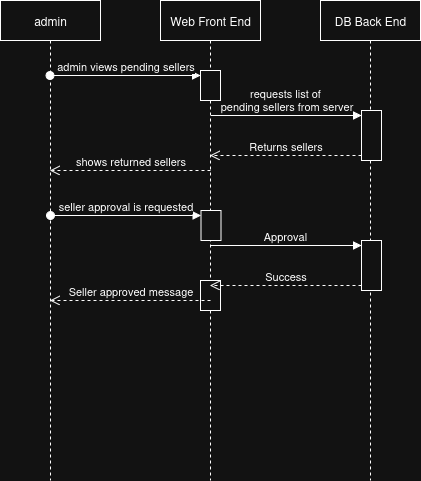

The diagram above was exported from draw.io. Its source (the exported page's mxGraphModel, read from the mxfile embedded in the PNG):
<mxGraphModel dx="1373" dy="745" grid="1" gridSize="10" guides="1" tooltips="1" connect="1" arrows="1" fold="1" page="1" pageScale="1" pageWidth="850" pageHeight="1100" math="0" shadow="0">
  <root>
    <mxCell id="0" />
    <mxCell id="1" parent="0" />
    <mxCell id="6H3Bjmp79qeUppPzs6rY-1" value="admin" style="shape=umlLifeline;perimeter=lifelinePerimeter;whiteSpace=wrap;html=1;container=1;dropTarget=0;collapsible=0;recursiveResize=0;outlineConnect=0;portConstraint=eastwest;newEdgeStyle={&quot;curved&quot;:0,&quot;rounded&quot;:0};" parent="1" vertex="1">
      <mxGeometry x="180" y="80" width="100" height="480" as="geometry" />
    </mxCell>
    <mxCell id="6H3Bjmp79qeUppPzs6rY-2" value="Web Front End" style="shape=umlLifeline;perimeter=lifelinePerimeter;whiteSpace=wrap;html=1;container=1;dropTarget=0;collapsible=0;recursiveResize=0;outlineConnect=0;portConstraint=eastwest;newEdgeStyle={&quot;curved&quot;:0,&quot;rounded&quot;:0};" parent="1" vertex="1">
      <mxGeometry x="340" y="80" width="100" height="480" as="geometry" />
    </mxCell>
    <mxCell id="6H3Bjmp79qeUppPzs6rY-120" value="" style="html=1;points=[[0,0,0,0,5],[0,1,0,0,-5],[1,0,0,0,5],[1,1,0,0,-5]];perimeter=orthogonalPerimeter;outlineConnect=0;targetShapes=umlLifeline;portConstraint=eastwest;newEdgeStyle={&quot;curved&quot;:0,&quot;rounded&quot;:0};" parent="6H3Bjmp79qeUppPzs6rY-2" vertex="1">
      <mxGeometry x="40" y="70" width="20" height="30" as="geometry" />
    </mxCell>
    <mxCell id="6H3Bjmp79qeUppPzs6rY-121" value="admin views pending sellers" style="html=1;verticalAlign=bottom;startArrow=oval;endArrow=block;startSize=8;curved=0;rounded=0;entryX=0;entryY=0;entryDx=0;entryDy=5;" parent="6H3Bjmp79qeUppPzs6rY-2" target="6H3Bjmp79qeUppPzs6rY-120" edge="1">
      <mxGeometry relative="1" as="geometry">
        <mxPoint x="-110.5" y="75" as="sourcePoint" />
      </mxGeometry>
    </mxCell>
    <mxCell id="6H3Bjmp79qeUppPzs6rY-128" value="" style="html=1;points=[[0,0,0,0,5],[0,1,0,0,-5],[1,0,0,0,5],[1,1,0,0,-5]];perimeter=orthogonalPerimeter;outlineConnect=0;targetShapes=umlLifeline;portConstraint=eastwest;newEdgeStyle={&quot;curved&quot;:0,&quot;rounded&quot;:0};" parent="6H3Bjmp79qeUppPzs6rY-2" vertex="1">
      <mxGeometry x="40" y="280" width="20" height="30" as="geometry" />
    </mxCell>
    <mxCell id="6H3Bjmp79qeUppPzs6rY-3" value="DB Back End" style="shape=umlLifeline;perimeter=lifelinePerimeter;whiteSpace=wrap;html=1;container=1;dropTarget=0;collapsible=0;recursiveResize=0;outlineConnect=0;portConstraint=eastwest;newEdgeStyle={&quot;curved&quot;:0,&quot;rounded&quot;:0};" parent="1" vertex="1">
      <mxGeometry x="500" y="80" width="100" height="480" as="geometry" />
    </mxCell>
    <mxCell id="6H3Bjmp79qeUppPzs6rY-124" value="" style="html=1;points=[[0,0,0,0,5],[0,1,0,0,-5],[1,0,0,0,5],[1,1,0,0,-5]];perimeter=orthogonalPerimeter;outlineConnect=0;targetShapes=umlLifeline;portConstraint=eastwest;newEdgeStyle={&quot;curved&quot;:0,&quot;rounded&quot;:0};" parent="6H3Bjmp79qeUppPzs6rY-3" vertex="1">
      <mxGeometry x="41" y="110" width="20" height="50" as="geometry" />
    </mxCell>
    <mxCell id="6H3Bjmp79qeUppPzs6rY-109" value="" style="html=1;points=[[0,0,0,0,5],[0,1,0,0,-5],[1,0,0,0,5],[1,1,0,0,-5]];perimeter=orthogonalPerimeter;outlineConnect=0;targetShapes=umlLifeline;portConstraint=eastwest;newEdgeStyle={&quot;curved&quot;:0,&quot;rounded&quot;:0};" parent="6H3Bjmp79qeUppPzs6rY-3" vertex="1">
      <mxGeometry x="-119.5" y="210" width="20" height="30" as="geometry" />
    </mxCell>
    <mxCell id="6H3Bjmp79qeUppPzs6rY-110" value="seller approval is requested" style="html=1;verticalAlign=bottom;startArrow=oval;endArrow=block;startSize=8;curved=0;rounded=0;entryX=0;entryY=0;entryDx=0;entryDy=5;" parent="6H3Bjmp79qeUppPzs6rY-3" target="6H3Bjmp79qeUppPzs6rY-109" edge="1">
      <mxGeometry relative="1" as="geometry">
        <mxPoint x="-270" y="215" as="sourcePoint" />
      </mxGeometry>
    </mxCell>
    <mxCell id="6H3Bjmp79qeUppPzs6rY-130" value="" style="html=1;points=[[0,0,0,0,5],[0,1,0,0,-5],[1,0,0,0,5],[1,1,0,0,-5]];perimeter=orthogonalPerimeter;outlineConnect=0;targetShapes=umlLifeline;portConstraint=eastwest;newEdgeStyle={&quot;curved&quot;:0,&quot;rounded&quot;:0};" parent="6H3Bjmp79qeUppPzs6rY-3" vertex="1">
      <mxGeometry x="41" y="240" width="20" height="50" as="geometry" />
    </mxCell>
    <mxCell id="6H3Bjmp79qeUppPzs6rY-125" value="&lt;div&gt;requests list of&amp;nbsp;&lt;/div&gt;&lt;div&gt;pending&amp;nbsp;sellers from server&lt;/div&gt;" style="html=1;verticalAlign=bottom;endArrow=block;curved=0;rounded=0;entryX=0;entryY=0;entryDx=0;entryDy=5;" parent="1" target="6H3Bjmp79qeUppPzs6rY-124" edge="1">
      <mxGeometry relative="1" as="geometry">
        <mxPoint x="390.5" y="195" as="sourcePoint" />
      </mxGeometry>
    </mxCell>
    <mxCell id="6H3Bjmp79qeUppPzs6rY-126" value="Returns sellers" style="html=1;verticalAlign=bottom;endArrow=open;dashed=1;endSize=8;curved=0;rounded=0;exitX=0;exitY=1;exitDx=0;exitDy=-5;exitPerimeter=0;" parent="1" source="6H3Bjmp79qeUppPzs6rY-124" target="6H3Bjmp79qeUppPzs6rY-2" edge="1">
      <mxGeometry relative="1" as="geometry">
        <mxPoint x="390.5" y="215" as="targetPoint" />
      </mxGeometry>
    </mxCell>
    <mxCell id="6H3Bjmp79qeUppPzs6rY-127" value="shows returned sellers" style="html=1;verticalAlign=bottom;endArrow=open;dashed=1;endSize=8;curved=0;rounded=0;" parent="1" target="6H3Bjmp79qeUppPzs6rY-1" edge="1">
      <mxGeometry relative="1" as="geometry">
        <mxPoint x="390" y="250" as="sourcePoint" />
        <mxPoint x="310" y="250" as="targetPoint" />
      </mxGeometry>
    </mxCell>
    <mxCell id="6H3Bjmp79qeUppPzs6rY-131" value="Approval&amp;nbsp;" style="html=1;verticalAlign=bottom;endArrow=block;curved=0;rounded=0;entryX=0;entryY=0;entryDx=0;entryDy=5;" parent="1" source="6H3Bjmp79qeUppPzs6rY-2" target="6H3Bjmp79qeUppPzs6rY-130" edge="1">
      <mxGeometry relative="1" as="geometry">
        <mxPoint x="680.5" y="515" as="sourcePoint" />
      </mxGeometry>
    </mxCell>
    <mxCell id="6H3Bjmp79qeUppPzs6rY-132" value="Success" style="html=1;verticalAlign=bottom;endArrow=open;dashed=1;endSize=8;curved=0;rounded=0;exitX=0;exitY=1;exitDx=0;exitDy=-5;exitPerimeter=0;" parent="1" source="6H3Bjmp79qeUppPzs6rY-130" target="6H3Bjmp79qeUppPzs6rY-2" edge="1">
      <mxGeometry relative="1" as="geometry">
        <mxPoint x="680" y="555" as="targetPoint" />
      </mxGeometry>
    </mxCell>
    <mxCell id="6H3Bjmp79qeUppPzs6rY-133" value="Seller approved message" style="html=1;verticalAlign=bottom;endArrow=open;dashed=1;endSize=8;curved=0;rounded=0;" parent="1" edge="1">
      <mxGeometry relative="1" as="geometry">
        <mxPoint x="390" y="380" as="sourcePoint" />
        <mxPoint x="229.5" y="380" as="targetPoint" />
      </mxGeometry>
    </mxCell>
  </root>
</mxGraphModel>